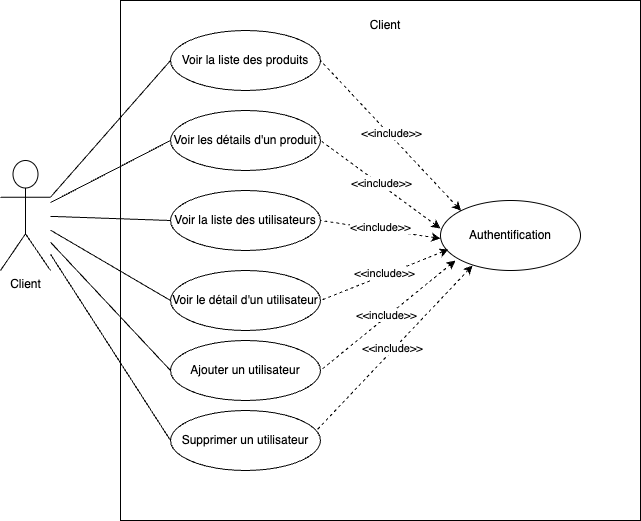

The diagram above was exported from draw.io. Its source (the exported page's mxGraphModel, read from the mxfile embedded in the PNG):
<mxGraphModel dx="1006" dy="1365" grid="1" gridSize="10" guides="1" tooltips="1" connect="1" arrows="1" fold="1" page="1" pageScale="1" pageWidth="827" pageHeight="1169" math="0" shadow="0">
  <root>
    <mxCell id="0" />
    <mxCell id="1" parent="0" />
    <mxCell id="mE_QDny6mHcLy9t2KUrG-1" value="Client" style="shape=umlActor;verticalLabelPosition=bottom;verticalAlign=top;html=1;" vertex="1" parent="1">
      <mxGeometry x="60" y="290" width="50" height="110" as="geometry" />
    </mxCell>
    <mxCell id="mE_QDny6mHcLy9t2KUrG-2" value="" style="whiteSpace=wrap;html=1;aspect=fixed;" vertex="1" parent="1">
      <mxGeometry x="180" y="130" width="520" height="520" as="geometry" />
    </mxCell>
    <mxCell id="mE_QDny6mHcLy9t2KUrG-3" value="Voir la liste des produits" style="ellipse;whiteSpace=wrap;html=1;" vertex="1" parent="1">
      <mxGeometry x="230" y="160" width="150" height="60" as="geometry" />
    </mxCell>
    <mxCell id="mE_QDny6mHcLy9t2KUrG-4" value="Voir les détails d'un produit" style="ellipse;whiteSpace=wrap;html=1;" vertex="1" parent="1">
      <mxGeometry x="230" y="240" width="150" height="60" as="geometry" />
    </mxCell>
    <mxCell id="mE_QDny6mHcLy9t2KUrG-5" value="Voir la liste des utilisateurs" style="ellipse;whiteSpace=wrap;html=1;" vertex="1" parent="1">
      <mxGeometry x="230" y="320" width="150" height="60" as="geometry" />
    </mxCell>
    <mxCell id="mE_QDny6mHcLy9t2KUrG-6" value="Voir le détail d'un utilisateur" style="ellipse;whiteSpace=wrap;html=1;" vertex="1" parent="1">
      <mxGeometry x="230" y="400" width="150" height="60" as="geometry" />
    </mxCell>
    <mxCell id="mE_QDny6mHcLy9t2KUrG-10" value="Ajouter un utilisateur" style="ellipse;whiteSpace=wrap;html=1;" vertex="1" parent="1">
      <mxGeometry x="230" y="470" width="150" height="60" as="geometry" />
    </mxCell>
    <mxCell id="mE_QDny6mHcLy9t2KUrG-11" value="Authentification" style="ellipse;whiteSpace=wrap;html=1;" vertex="1" parent="1">
      <mxGeometry x="500" y="330" width="140" height="70" as="geometry" />
    </mxCell>
    <mxCell id="mE_QDny6mHcLy9t2KUrG-13" value="" style="endArrow=none;html=1;rounded=0;entryX=0;entryY=0.5;entryDx=0;entryDy=0;exitX=1;exitY=0.3333333333333333;exitDx=0;exitDy=0;exitPerimeter=0;" edge="1" parent="1" source="mE_QDny6mHcLy9t2KUrG-1" target="mE_QDny6mHcLy9t2KUrG-3">
      <mxGeometry width="50" height="50" relative="1" as="geometry">
        <mxPoint x="390" y="500" as="sourcePoint" />
        <mxPoint x="440" y="450" as="targetPoint" />
      </mxGeometry>
    </mxCell>
    <mxCell id="mE_QDny6mHcLy9t2KUrG-15" value="" style="endArrow=none;html=1;rounded=0;entryX=0;entryY=0.5;entryDx=0;entryDy=0;" edge="1" parent="1" source="mE_QDny6mHcLy9t2KUrG-1" target="mE_QDny6mHcLy9t2KUrG-4">
      <mxGeometry width="50" height="50" relative="1" as="geometry">
        <mxPoint x="390" y="500" as="sourcePoint" />
        <mxPoint x="440" y="450" as="targetPoint" />
      </mxGeometry>
    </mxCell>
    <mxCell id="mE_QDny6mHcLy9t2KUrG-16" value="" style="endArrow=none;html=1;rounded=0;entryX=0;entryY=0.5;entryDx=0;entryDy=0;" edge="1" parent="1" source="mE_QDny6mHcLy9t2KUrG-1" target="mE_QDny6mHcLy9t2KUrG-5">
      <mxGeometry width="50" height="50" relative="1" as="geometry">
        <mxPoint x="390" y="500" as="sourcePoint" />
        <mxPoint x="440" y="450" as="targetPoint" />
      </mxGeometry>
    </mxCell>
    <mxCell id="mE_QDny6mHcLy9t2KUrG-17" value="" style="endArrow=none;html=1;rounded=0;exitX=0;exitY=0.5;exitDx=0;exitDy=0;" edge="1" parent="1" source="mE_QDny6mHcLy9t2KUrG-6" target="mE_QDny6mHcLy9t2KUrG-1">
      <mxGeometry width="50" height="50" relative="1" as="geometry">
        <mxPoint x="390" y="500" as="sourcePoint" />
        <mxPoint x="440" y="450" as="targetPoint" />
      </mxGeometry>
    </mxCell>
    <mxCell id="mE_QDny6mHcLy9t2KUrG-18" value="Supprimer un utilisateur" style="ellipse;whiteSpace=wrap;html=1;" vertex="1" parent="1">
      <mxGeometry x="230" y="540" width="150" height="60" as="geometry" />
    </mxCell>
    <mxCell id="mE_QDny6mHcLy9t2KUrG-19" value="" style="endArrow=none;html=1;rounded=0;exitX=0;exitY=0.5;exitDx=0;exitDy=0;" edge="1" parent="1" source="mE_QDny6mHcLy9t2KUrG-10" target="mE_QDny6mHcLy9t2KUrG-1">
      <mxGeometry width="50" height="50" relative="1" as="geometry">
        <mxPoint x="390" y="500" as="sourcePoint" />
        <mxPoint x="440" y="450" as="targetPoint" />
      </mxGeometry>
    </mxCell>
    <mxCell id="mE_QDny6mHcLy9t2KUrG-20" value="" style="endArrow=none;html=1;rounded=0;exitX=0;exitY=0.5;exitDx=0;exitDy=0;" edge="1" parent="1" source="mE_QDny6mHcLy9t2KUrG-18" target="mE_QDny6mHcLy9t2KUrG-1">
      <mxGeometry width="50" height="50" relative="1" as="geometry">
        <mxPoint x="390" y="500" as="sourcePoint" />
        <mxPoint x="440" y="450" as="targetPoint" />
      </mxGeometry>
    </mxCell>
    <mxCell id="mE_QDny6mHcLy9t2KUrG-22" value="Client" style="text;html=1;strokeColor=none;fillColor=none;align=center;verticalAlign=middle;whiteSpace=wrap;rounded=0;" vertex="1" parent="1">
      <mxGeometry x="410" y="140" width="70" height="30" as="geometry" />
    </mxCell>
    <mxCell id="mE_QDny6mHcLy9t2KUrG-25" value="" style="endArrow=none;dashed=1;html=1;rounded=0;entryX=1;entryY=0.5;entryDx=0;entryDy=0;exitX=0;exitY=0;exitDx=0;exitDy=0;endFill=0;startArrow=classic;startFill=1;" edge="1" parent="1" source="mE_QDny6mHcLy9t2KUrG-11" target="mE_QDny6mHcLy9t2KUrG-3">
      <mxGeometry width="50" height="50" relative="1" as="geometry">
        <mxPoint x="390" y="500" as="sourcePoint" />
        <mxPoint x="440" y="450" as="targetPoint" />
      </mxGeometry>
    </mxCell>
    <mxCell id="mE_QDny6mHcLy9t2KUrG-26" value="&amp;lt;&amp;lt;include&amp;gt;&amp;gt;" style="edgeLabel;html=1;align=center;verticalAlign=middle;resizable=0;points=[];" vertex="1" connectable="0" parent="mE_QDny6mHcLy9t2KUrG-25">
      <mxGeometry x="0.0073" y="-2" relative="1" as="geometry">
        <mxPoint as="offset" />
      </mxGeometry>
    </mxCell>
    <mxCell id="mE_QDny6mHcLy9t2KUrG-27" value="" style="endArrow=none;dashed=1;html=1;rounded=0;entryX=1;entryY=0.5;entryDx=0;entryDy=0;exitX=0;exitY=0.4;exitDx=0;exitDy=0;endFill=0;startArrow=classic;startFill=1;exitPerimeter=0;" edge="1" parent="1" source="mE_QDny6mHcLy9t2KUrG-11" target="mE_QDny6mHcLy9t2KUrG-4">
      <mxGeometry width="50" height="50" relative="1" as="geometry">
        <mxPoint x="521" y="350" as="sourcePoint" />
        <mxPoint x="390" y="205" as="targetPoint" />
      </mxGeometry>
    </mxCell>
    <mxCell id="mE_QDny6mHcLy9t2KUrG-28" value="&amp;lt;&amp;lt;include&amp;gt;&amp;gt;" style="edgeLabel;html=1;align=center;verticalAlign=middle;resizable=0;points=[];" vertex="1" connectable="0" parent="mE_QDny6mHcLy9t2KUrG-27">
      <mxGeometry x="0.0073" y="-2" relative="1" as="geometry">
        <mxPoint as="offset" />
      </mxGeometry>
    </mxCell>
    <mxCell id="mE_QDny6mHcLy9t2KUrG-29" value="" style="endArrow=none;dashed=1;html=1;rounded=0;entryX=1;entryY=0.5;entryDx=0;entryDy=0;exitX=0;exitY=0.4;exitDx=0;exitDy=0;endFill=0;startArrow=classic;startFill=1;exitPerimeter=0;" edge="1" parent="1" target="mE_QDny6mHcLy9t2KUrG-5">
      <mxGeometry width="50" height="50" relative="1" as="geometry">
        <mxPoint x="500" y="368" as="sourcePoint" />
        <mxPoint x="390" y="280" as="targetPoint" />
      </mxGeometry>
    </mxCell>
    <mxCell id="mE_QDny6mHcLy9t2KUrG-30" value="&amp;lt;&amp;lt;include&amp;gt;&amp;gt;" style="edgeLabel;html=1;align=center;verticalAlign=middle;resizable=0;points=[];" vertex="1" connectable="0" parent="mE_QDny6mHcLy9t2KUrG-29">
      <mxGeometry x="0.0073" y="-2" relative="1" as="geometry">
        <mxPoint as="offset" />
      </mxGeometry>
    </mxCell>
    <mxCell id="mE_QDny6mHcLy9t2KUrG-31" value="" style="endArrow=none;dashed=1;html=1;rounded=0;entryX=1;entryY=0.5;entryDx=0;entryDy=0;endFill=0;startArrow=classic;startFill=1;exitX=0.057;exitY=0.7;exitDx=0;exitDy=0;exitPerimeter=0;" edge="1" parent="1" source="mE_QDny6mHcLy9t2KUrG-11" target="mE_QDny6mHcLy9t2KUrG-6">
      <mxGeometry width="50" height="50" relative="1" as="geometry">
        <mxPoint x="500" y="380" as="sourcePoint" />
        <mxPoint x="400" y="290" as="targetPoint" />
      </mxGeometry>
    </mxCell>
    <mxCell id="mE_QDny6mHcLy9t2KUrG-32" value="&amp;lt;&amp;lt;include&amp;gt;&amp;gt;" style="edgeLabel;html=1;align=center;verticalAlign=middle;resizable=0;points=[];" vertex="1" connectable="0" parent="mE_QDny6mHcLy9t2KUrG-31">
      <mxGeometry x="0.0073" y="-2" relative="1" as="geometry">
        <mxPoint as="offset" />
      </mxGeometry>
    </mxCell>
    <mxCell id="mE_QDny6mHcLy9t2KUrG-33" value="" style="endArrow=none;dashed=1;html=1;rounded=0;entryX=1;entryY=0.5;entryDx=0;entryDy=0;exitX=0.107;exitY=0.857;exitDx=0;exitDy=0;endFill=0;startArrow=classic;startFill=1;exitPerimeter=0;" edge="1" parent="1" source="mE_QDny6mHcLy9t2KUrG-11" target="mE_QDny6mHcLy9t2KUrG-10">
      <mxGeometry width="50" height="50" relative="1" as="geometry">
        <mxPoint x="520" y="388" as="sourcePoint" />
        <mxPoint x="410" y="300" as="targetPoint" />
      </mxGeometry>
    </mxCell>
    <mxCell id="mE_QDny6mHcLy9t2KUrG-34" value="&amp;lt;&amp;lt;include&amp;gt;&amp;gt;" style="edgeLabel;html=1;align=center;verticalAlign=middle;resizable=0;points=[];" vertex="1" connectable="0" parent="mE_QDny6mHcLy9t2KUrG-33">
      <mxGeometry x="0.0073" y="-2" relative="1" as="geometry">
        <mxPoint as="offset" />
      </mxGeometry>
    </mxCell>
    <mxCell id="mE_QDny6mHcLy9t2KUrG-35" value="" style="endArrow=none;dashed=1;html=1;rounded=0;entryX=0.967;entryY=0.35;entryDx=0;entryDy=0;exitX=0.229;exitY=0.929;exitDx=0;exitDy=0;endFill=0;startArrow=classic;startFill=1;exitPerimeter=0;entryPerimeter=0;" edge="1" parent="1" source="mE_QDny6mHcLy9t2KUrG-11" target="mE_QDny6mHcLy9t2KUrG-18">
      <mxGeometry width="50" height="50" relative="1" as="geometry">
        <mxPoint x="530" y="398" as="sourcePoint" />
        <mxPoint x="390" y="510" as="targetPoint" />
      </mxGeometry>
    </mxCell>
    <mxCell id="mE_QDny6mHcLy9t2KUrG-36" value="&amp;lt;&amp;lt;include&amp;gt;&amp;gt;" style="edgeLabel;html=1;align=center;verticalAlign=middle;resizable=0;points=[];" vertex="1" connectable="0" parent="mE_QDny6mHcLy9t2KUrG-35">
      <mxGeometry x="0.0073" y="-2" relative="1" as="geometry">
        <mxPoint as="offset" />
      </mxGeometry>
    </mxCell>
  </root>
</mxGraphModel>